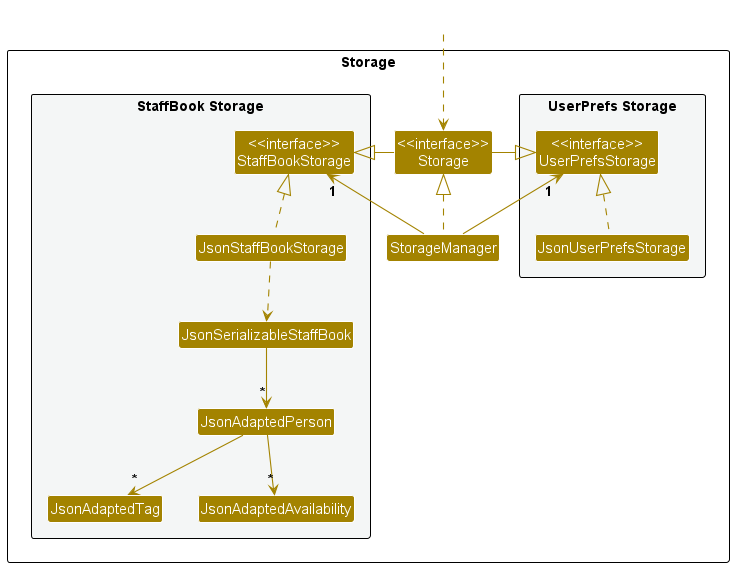

The diagram above was rendered by PlantUML. Its source (embedded in the PNG):
@startuml
!include style.puml
skinparam arrowThickness 1.1
skinparam arrowColor STORAGE_COLOR
skinparam classBackgroundColor STORAGE_COLOR

package Storage as StoragePackage {

package "UserPrefs Storage" #F4F6F6{
Class "<<interface>>\nUserPrefsStorage" as UserPrefsStorage
Class JsonUserPrefsStorage
}

Class "<<interface>>\nStorage" as Storage
Class StorageManager

package "StaffBook Storage" #F4F6F6{
Class "<<interface>>\nStaffBookStorage" as StaffBookStorage
Class JsonStaffBookStorage
Class JsonSerializableStaffBook
Class JsonAdaptedPerson
Class JsonAdaptedTag
Class JsonAdaptedAvailability
}

}

Class HiddenOutside #FFFFFF
HiddenOutside ..> Storage

StorageManager .up.|> Storage
StorageManager -up-> "1" UserPrefsStorage
StorageManager -up-> "1" StaffBookStorage

Storage -left-|> UserPrefsStorage
Storage -right-|> StaffBookStorage

JsonUserPrefsStorage .up.|> UserPrefsStorage
JsonStaffBookStorage .up.|> StaffBookStorage
JsonStaffBookStorage ..> JsonSerializableStaffBook
JsonSerializableStaffBook --> "*" JsonAdaptedPerson
JsonAdaptedPerson --> "*" JsonAdaptedTag
JsonAdaptedPerson --> "*" JsonAdaptedAvailability

@enduml